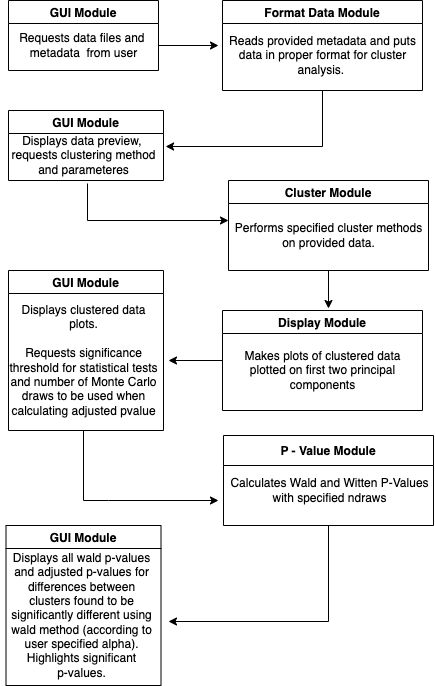

The diagram above was exported from draw.io. Its source (the exported page's mxGraphModel, read from the mxfile embedded in the PNG):
<mxGraphModel dx="1511" dy="587" grid="1" gridSize="10" guides="1" tooltips="1" connect="1" arrows="1" fold="1" page="1" pageScale="1" pageWidth="827" pageHeight="1169" math="0" shadow="0">
  <root>
    <mxCell id="WIyWlLk6GJQsqaUBKTNV-0" />
    <mxCell id="WIyWlLk6GJQsqaUBKTNV-1" parent="WIyWlLk6GJQsqaUBKTNV-0" />
    <mxCell id="V7G9K8H4hz8SUf7TKOEL-11" value="" style="edgeStyle=orthogonalEdgeStyle;rounded=0;orthogonalLoop=1;jettySize=auto;html=1;fontColor=default;entryX=1.013;entryY=0.32;entryDx=0;entryDy=0;entryPerimeter=0;" parent="WIyWlLk6GJQsqaUBKTNV-1" source="V7G9K8H4hz8SUf7TKOEL-3" target="ii9WPVe3YneJB1DGgvXJ-8" edge="1">
      <mxGeometry relative="1" as="geometry">
        <mxPoint x="230" y="240" as="targetPoint" />
        <Array as="points">
          <mxPoint x="314" y="206" />
        </Array>
      </mxGeometry>
    </mxCell>
    <mxCell id="V7G9K8H4hz8SUf7TKOEL-3" value="Format Data Module" style="swimlane;fontColor=default;fillColor=default;strokeColor=default;" parent="WIyWlLk6GJQsqaUBKTNV-1" vertex="1">
      <mxGeometry x="214" y="60" width="200" height="90" as="geometry" />
    </mxCell>
    <mxCell id="V7G9K8H4hz8SUf7TKOEL-4" value="Reads provided metadata and puts&lt;br&gt;data in proper format for cluster&lt;br&gt;analysis.&amp;nbsp;" style="text;html=1;align=center;verticalAlign=middle;resizable=0;points=[];autosize=1;strokeColor=none;fillColor=none;fontColor=default;" parent="V7G9K8H4hz8SUf7TKOEL-3" vertex="1">
      <mxGeometry y="30" width="200" height="50" as="geometry" />
    </mxCell>
    <mxCell id="ii9WPVe3YneJB1DGgvXJ-17" value="" style="edgeStyle=orthogonalEdgeStyle;rounded=0;orthogonalLoop=1;jettySize=auto;html=1;" edge="1" parent="WIyWlLk6GJQsqaUBKTNV-1" source="V7G9K8H4hz8SUf7TKOEL-9">
      <mxGeometry relative="1" as="geometry">
        <mxPoint x="320" y="368" as="targetPoint" />
      </mxGeometry>
    </mxCell>
    <mxCell id="V7G9K8H4hz8SUf7TKOEL-9" value="Cluster Module" style="swimlane;fontColor=default;fillColor=default;strokeColor=default;" parent="WIyWlLk6GJQsqaUBKTNV-1" vertex="1">
      <mxGeometry x="220" y="240" width="200" height="90" as="geometry" />
    </mxCell>
    <mxCell id="V7G9K8H4hz8SUf7TKOEL-10" value="Performs specified cluster methods&lt;br&gt;on provided data." style="text;html=1;align=center;verticalAlign=middle;resizable=0;points=[];autosize=1;strokeColor=none;fillColor=none;fontColor=default;" parent="V7G9K8H4hz8SUf7TKOEL-9" vertex="1">
      <mxGeometry y="40" width="200" height="30" as="geometry" />
    </mxCell>
    <mxCell id="ii9WPVe3YneJB1DGgvXJ-18" style="edgeStyle=orthogonalEdgeStyle;rounded=0;orthogonalLoop=1;jettySize=auto;html=1;" edge="1" parent="WIyWlLk6GJQsqaUBKTNV-1" source="V7G9K8H4hz8SUf7TKOEL-16">
      <mxGeometry relative="1" as="geometry">
        <mxPoint x="160" y="420" as="targetPoint" />
      </mxGeometry>
    </mxCell>
    <mxCell id="V7G9K8H4hz8SUf7TKOEL-16" value="Display Module" style="swimlane;fontColor=default;fillColor=default;strokeColor=default;" parent="WIyWlLk6GJQsqaUBKTNV-1" vertex="1">
      <mxGeometry x="214" y="370" width="200" height="100" as="geometry" />
    </mxCell>
    <mxCell id="V7G9K8H4hz8SUf7TKOEL-17" value="Makes plots of clustered data&lt;br&gt;plotted on first two principal&lt;br&gt;components" style="text;html=1;align=center;verticalAlign=middle;resizable=0;points=[];autosize=1;strokeColor=none;fillColor=none;fontColor=default;" parent="V7G9K8H4hz8SUf7TKOEL-16" vertex="1">
      <mxGeometry x="15" y="35" width="170" height="50" as="geometry" />
    </mxCell>
    <mxCell id="V7G9K8H4hz8SUf7TKOEL-25" value="GUI Module" style="swimlane;fontColor=default;fillColor=default;strokeColor=default;" parent="WIyWlLk6GJQsqaUBKTNV-1" vertex="1">
      <mxGeometry y="60" width="150" height="70" as="geometry" />
    </mxCell>
    <mxCell id="V7G9K8H4hz8SUf7TKOEL-26" value="&lt;span style=&quot;color: rgba(0 , 0 , 0 , 0) ; font-family: monospace ; font-size: 0px&quot;&gt;%3CmxGraphModel%3E%3Croot%3E%3CmxCell%20id%3D%220%22%2F%3E%3CmxCell%20id%3D%221%22%20parent%3D%220%22%2F%3E%3CmxCell%20id%3D%222%22%20value%3D%22Requests%20data%20files%20and%20%26lt%3Bbr%26gt%3Bmetadata%26amp%3Bnbsp%3B%20from%20user%22%20style%3D%22text%3Bhtml%3D1%3Balign%3Dcenter%3BverticalAlign%3Dmiddle%3Bresizable%3D0%3Bpoints%3D%5B%5D%3Bautosize%3D1%3BstrokeColor%3Dnone%3BfillColor%3Dnone%3BfontColor%3Ddefault%3B%22%20vertex%3D%221%22%20parent%3D%221%22%3E%3CmxGeometry%20x%3D%22140%22%20y%3D%2260%22%20width%3D%22140%22%20height%3D%2230%22%20as%3D%22geometry%22%2F%3E%3C%2FmxCell%3E%3C%2Froot%3E%3C%2FmxGraphModel%3E&lt;/span&gt;" style="text;html=1;align=center;verticalAlign=middle;resizable=0;points=[];autosize=1;strokeColor=none;fillColor=none;fontColor=default;" parent="V7G9K8H4hz8SUf7TKOEL-25" vertex="1">
      <mxGeometry x="90" y="45" width="20" height="20" as="geometry" />
    </mxCell>
    <mxCell id="ii9WPVe3YneJB1DGgvXJ-2" value="Requests data files and &lt;br&gt;metadata&amp;nbsp; from user" style="text;html=1;align=center;verticalAlign=middle;resizable=0;points=[];autosize=1;strokeColor=none;fillColor=none;fontColor=default;" vertex="1" parent="V7G9K8H4hz8SUf7TKOEL-25">
      <mxGeometry x="5" y="30" width="140" height="30" as="geometry" />
    </mxCell>
    <mxCell id="ii9WPVe3YneJB1DGgvXJ-23" style="edgeStyle=orthogonalEdgeStyle;rounded=0;orthogonalLoop=1;jettySize=auto;html=1;" edge="1" parent="WIyWlLk6GJQsqaUBKTNV-1" source="Ldtker97W_HB6yt1gOBz-0">
      <mxGeometry relative="1" as="geometry">
        <mxPoint x="160" y="681" as="targetPoint" />
        <Array as="points">
          <mxPoint x="320" y="681" />
        </Array>
      </mxGeometry>
    </mxCell>
    <mxCell id="Ldtker97W_HB6yt1gOBz-0" value="P - Value Module" style="swimlane;fontColor=default;fillColor=default;strokeColor=default;startSize=30;" parent="WIyWlLk6GJQsqaUBKTNV-1" vertex="1">
      <mxGeometry x="215" y="495" width="210" height="90" as="geometry" />
    </mxCell>
    <mxCell id="Ldtker97W_HB6yt1gOBz-1" value="Calculates Wald and Witten P-Values&lt;br&gt;with specified ndraws" style="text;html=1;align=center;verticalAlign=middle;resizable=0;points=[];autosize=1;strokeColor=none;fillColor=none;fontColor=default;" parent="Ldtker97W_HB6yt1gOBz-0" vertex="1">
      <mxGeometry x="1" y="40" width="210" height="30" as="geometry" />
    </mxCell>
    <mxCell id="ii9WPVe3YneJB1DGgvXJ-5" style="edgeStyle=orthogonalEdgeStyle;rounded=0;orthogonalLoop=1;jettySize=auto;html=1;" edge="1" parent="WIyWlLk6GJQsqaUBKTNV-1">
      <mxGeometry relative="1" as="geometry">
        <mxPoint x="150" y="105" as="sourcePoint" />
        <mxPoint x="210" y="105" as="targetPoint" />
      </mxGeometry>
    </mxCell>
    <mxCell id="ii9WPVe3YneJB1DGgvXJ-6" value="GUI Module" style="swimlane;fontColor=default;fillColor=default;strokeColor=default;" vertex="1" parent="WIyWlLk6GJQsqaUBKTNV-1">
      <mxGeometry y="170" width="155" height="70" as="geometry" />
    </mxCell>
    <mxCell id="ii9WPVe3YneJB1DGgvXJ-7" value="&lt;span style=&quot;color: rgba(0 , 0 , 0 , 0) ; font-family: monospace ; font-size: 0px&quot;&gt;%3CmxGraphModel%3E%3Croot%3E%3CmxCell%20id%3D%220%22%2F%3E%3CmxCell%20id%3D%221%22%20parent%3D%220%22%2F%3E%3CmxCell%20id%3D%222%22%20value%3D%22Requests%20data%20files%20and%20%26lt%3Bbr%26gt%3Bmetadata%26amp%3Bnbsp%3B%20from%20user%22%20style%3D%22text%3Bhtml%3D1%3Balign%3Dcenter%3BverticalAlign%3Dmiddle%3Bresizable%3D0%3Bpoints%3D%5B%5D%3Bautosize%3D1%3BstrokeColor%3Dnone%3BfillColor%3Dnone%3BfontColor%3Ddefault%3B%22%20vertex%3D%221%22%20parent%3D%221%22%3E%3CmxGeometry%20x%3D%22140%22%20y%3D%2260%22%20width%3D%22140%22%20height%3D%2230%22%20as%3D%22geometry%22%2F%3E%3C%2FmxCell%3E%3C%2Froot%3E%3C%2FmxGraphModel%3E&lt;/span&gt;" style="text;html=1;align=center;verticalAlign=middle;resizable=0;points=[];autosize=1;strokeColor=none;fillColor=none;fontColor=default;" vertex="1" parent="ii9WPVe3YneJB1DGgvXJ-6">
      <mxGeometry x="90" y="45" width="20" height="20" as="geometry" />
    </mxCell>
    <mxCell id="ii9WPVe3YneJB1DGgvXJ-8" value="Displays data preview,&amp;nbsp;&lt;br&gt;requests clustering method&lt;br&gt;and parameteres" style="text;html=1;align=center;verticalAlign=middle;resizable=0;points=[];autosize=1;strokeColor=none;fillColor=none;fontColor=default;" vertex="1" parent="ii9WPVe3YneJB1DGgvXJ-6">
      <mxGeometry x="-5" y="20" width="160" height="50" as="geometry" />
    </mxCell>
    <mxCell id="ii9WPVe3YneJB1DGgvXJ-9" style="edgeStyle=orthogonalEdgeStyle;rounded=0;orthogonalLoop=1;jettySize=auto;html=1;exitX=0.525;exitY=1.06;exitDx=0;exitDy=0;exitPerimeter=0;" edge="1" parent="WIyWlLk6GJQsqaUBKTNV-1" source="ii9WPVe3YneJB1DGgvXJ-8" target="V7G9K8H4hz8SUf7TKOEL-10">
      <mxGeometry relative="1" as="geometry">
        <Array as="points">
          <mxPoint x="79" y="280" />
        </Array>
      </mxGeometry>
    </mxCell>
    <mxCell id="ii9WPVe3YneJB1DGgvXJ-10" value="GUI Module" style="swimlane;fontColor=default;fillColor=default;strokeColor=default;" vertex="1" parent="WIyWlLk6GJQsqaUBKTNV-1">
      <mxGeometry y="330" width="155" height="160" as="geometry" />
    </mxCell>
    <mxCell id="ii9WPVe3YneJB1DGgvXJ-11" value="&lt;span style=&quot;color: rgba(0 , 0 , 0 , 0) ; font-family: monospace ; font-size: 0px&quot;&gt;%3CmxGraphModel%3E%3Croot%3E%3CmxCell%20id%3D%220%22%2F%3E%3CmxCell%20id%3D%221%22%20parent%3D%220%22%2F%3E%3CmxCell%20id%3D%222%22%20value%3D%22Requests%20data%20files%20and%20%26lt%3Bbr%26gt%3Bmetadata%26amp%3Bnbsp%3B%20from%20user%22%20style%3D%22text%3Bhtml%3D1%3Balign%3Dcenter%3BverticalAlign%3Dmiddle%3Bresizable%3D0%3Bpoints%3D%5B%5D%3Bautosize%3D1%3BstrokeColor%3Dnone%3BfillColor%3Dnone%3BfontColor%3Ddefault%3B%22%20vertex%3D%221%22%20parent%3D%221%22%3E%3CmxGeometry%20x%3D%22140%22%20y%3D%2260%22%20width%3D%22140%22%20height%3D%2230%22%20as%3D%22geometry%22%2F%3E%3C%2FmxCell%3E%3C%2Froot%3E%3C%2FmxGraphModel%3E&lt;/span&gt;" style="text;html=1;align=center;verticalAlign=middle;resizable=0;points=[];autosize=1;strokeColor=none;fillColor=none;fontColor=default;" vertex="1" parent="ii9WPVe3YneJB1DGgvXJ-10">
      <mxGeometry x="90" y="45" width="20" height="20" as="geometry" />
    </mxCell>
    <mxCell id="ii9WPVe3YneJB1DGgvXJ-12" value="Displays clustered data&lt;br&gt;plots.&lt;br&gt;&lt;br&gt;Requests significance&lt;br&gt;threshold for statistical tests&lt;br&gt;and number of Monte Carlo&lt;br&gt;draws to be used when&lt;br&gt;calculating adjusted pvalue" style="text;html=1;align=center;verticalAlign=middle;resizable=0;points=[];autosize=1;strokeColor=none;fillColor=none;fontColor=default;" vertex="1" parent="ii9WPVe3YneJB1DGgvXJ-10">
      <mxGeometry x="-5" y="30" width="160" height="120" as="geometry" />
    </mxCell>
    <mxCell id="ii9WPVe3YneJB1DGgvXJ-19" style="edgeStyle=orthogonalEdgeStyle;rounded=0;orthogonalLoop=1;jettySize=auto;html=1;" edge="1" parent="WIyWlLk6GJQsqaUBKTNV-1">
      <mxGeometry relative="1" as="geometry">
        <mxPoint x="210" y="560" as="targetPoint" />
        <mxPoint x="75" y="490" as="sourcePoint" />
        <Array as="points">
          <mxPoint x="75" y="560" />
          <mxPoint x="100" y="560" />
        </Array>
      </mxGeometry>
    </mxCell>
    <mxCell id="ii9WPVe3YneJB1DGgvXJ-20" value="GUI Module" style="swimlane;fontColor=default;fillColor=default;strokeColor=default;" vertex="1" parent="WIyWlLk6GJQsqaUBKTNV-1">
      <mxGeometry x="-2.5" y="585" width="155" height="160" as="geometry" />
    </mxCell>
    <mxCell id="ii9WPVe3YneJB1DGgvXJ-21" value="&lt;span style=&quot;color: rgba(0 , 0 , 0 , 0) ; font-family: monospace ; font-size: 0px&quot;&gt;%3CmxGraphModel%3E%3Croot%3E%3CmxCell%20id%3D%220%22%2F%3E%3CmxCell%20id%3D%221%22%20parent%3D%220%22%2F%3E%3CmxCell%20id%3D%222%22%20value%3D%22Requests%20data%20files%20and%20%26lt%3Bbr%26gt%3Bmetadata%26amp%3Bnbsp%3B%20from%20user%22%20style%3D%22text%3Bhtml%3D1%3Balign%3Dcenter%3BverticalAlign%3Dmiddle%3Bresizable%3D0%3Bpoints%3D%5B%5D%3Bautosize%3D1%3BstrokeColor%3Dnone%3BfillColor%3Dnone%3BfontColor%3Ddefault%3B%22%20vertex%3D%221%22%20parent%3D%221%22%3E%3CmxGeometry%20x%3D%22140%22%20y%3D%2260%22%20width%3D%22140%22%20height%3D%2230%22%20as%3D%22geometry%22%2F%3E%3C%2FmxCell%3E%3C%2Froot%3E%3C%2FmxGraphModel%3E&lt;/span&gt;" style="text;html=1;align=center;verticalAlign=middle;resizable=0;points=[];autosize=1;strokeColor=none;fillColor=none;fontColor=default;" vertex="1" parent="ii9WPVe3YneJB1DGgvXJ-20">
      <mxGeometry x="90" y="45" width="20" height="20" as="geometry" />
    </mxCell>
    <mxCell id="ii9WPVe3YneJB1DGgvXJ-22" value="Displays all wald p-values&lt;br&gt;and adjusted p-values for&lt;br&gt;differences between&lt;br&gt;clusters found to be&lt;br&gt;significantly different using&lt;br&gt;wald method (according to&lt;br&gt;user specified alpha).&lt;br&gt;Highlights significant&lt;br&gt;p-values." style="text;html=1;align=center;verticalAlign=middle;resizable=0;points=[];autosize=1;strokeColor=none;fillColor=none;fontColor=default;" vertex="1" parent="ii9WPVe3YneJB1DGgvXJ-20">
      <mxGeometry x="-5" y="25" width="160" height="130" as="geometry" />
    </mxCell>
  </root>
</mxGraphModel>